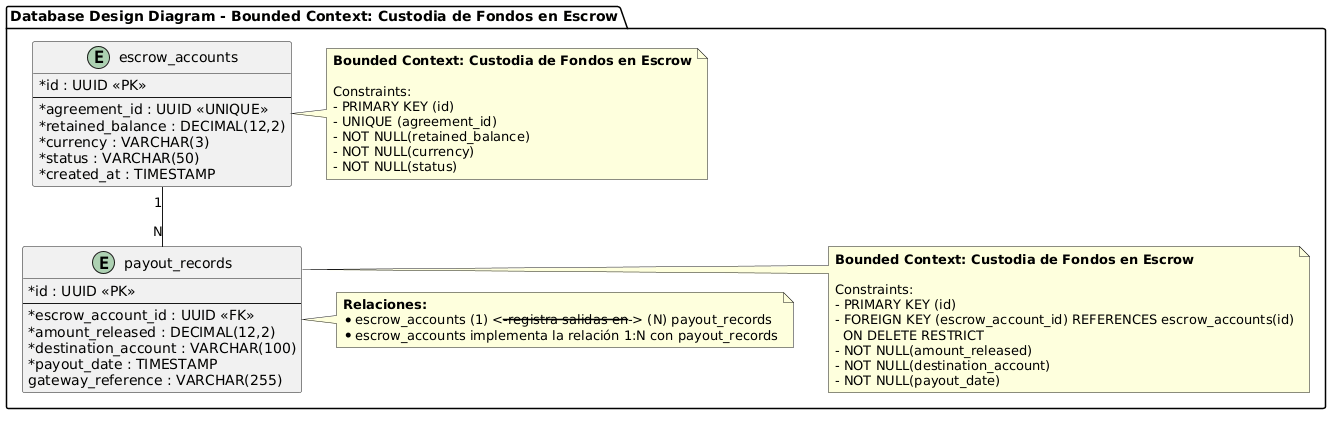

The diagram above was rendered by PlantUML. Its source (embedded in the PNG):
@startuml
skinparam linetype ortho
skinparam backgroundColor #FFFFFF
skinparam classAttributeIconSize 0

package "Database Design Diagram - Bounded Context: Custodia de Fondos en Escrow" {

    entity "escrow_accounts" as ea {
      * id : UUID <<PK>>
      --
      * agreement_id : UUID <<UNIQUE>>
      * retained_balance : DECIMAL(12,2)
      * currency : VARCHAR(3)
      * status : VARCHAR(50)
      * created_at : TIMESTAMP
    }

    entity "payout_records" as pr {
      * id : UUID <<PK>>
      --
      * escrow_account_id : UUID <<FK>>
      * amount_released : DECIMAL(12,2)
      * destination_account : VARCHAR(100)
      * payout_date : TIMESTAMP
      gateway_reference : VARCHAR(255)
    }

    note right of ea
      **Bounded Context: Custodia de Fondos en Escrow**
      
      Constraints:
      - PRIMARY KEY (id)
      - UNIQUE (agreement_id)
      - NOT NULL(retained_balance)
      - NOT NULL(currency)
      - NOT NULL(status)
    end note

    note right of pr
      **Bounded Context: Custodia de Fondos en Escrow**
      
      Constraints:
      - PRIMARY KEY (id)
      - FOREIGN KEY (escrow_account_id) REFERENCES escrow_accounts(id)
        ON DELETE RESTRICT
      - NOT NULL(amount_released)
      - NOT NULL(destination_account)
      - NOT NULL(payout_date)
    end note

    note right of pr
      **Relaciones:**
      * escrow_accounts (1) <---registra salidas en---> (N) payout_records
      * escrow_accounts implementa la relación 1:N con payout_records
    end note

    ea "1" -- "N" pr 
}
@enduml